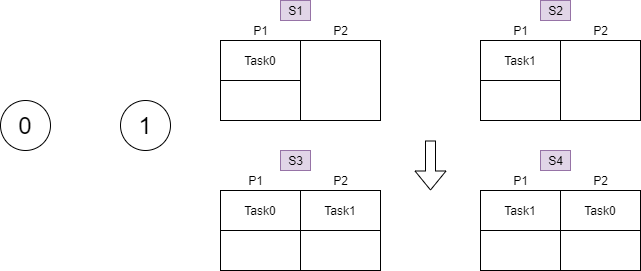

The diagram above was exported from draw.io. Its source (the exported page's mxGraphModel, read from the mxfile embedded in the PNG):
<mxGraphModel dx="1422" dy="737" grid="1" gridSize="10" guides="1" tooltips="1" connect="1" arrows="1" fold="1" page="1" pageScale="1" pageWidth="850" pageHeight="1100" background="#FFFFFF" math="0" shadow="0">
  <root>
    <mxCell id="0" />
    <mxCell id="1" parent="0" />
    <mxCell id="zSDLXW9cul64mHcxoHSE-3" value="&lt;font style=&quot;font-size: 24px&quot;&gt;0&lt;/font&gt;" style="ellipse;whiteSpace=wrap;html=1;aspect=fixed;" parent="1" vertex="1">
      <mxGeometry x="50" y="140" width="50" height="50" as="geometry" />
    </mxCell>
    <mxCell id="zSDLXW9cul64mHcxoHSE-4" value="&lt;span style=&quot;font-size: 24px&quot;&gt;1&lt;/span&gt;" style="ellipse;whiteSpace=wrap;html=1;aspect=fixed;" parent="1" vertex="1">
      <mxGeometry x="170" y="140" width="50" height="50" as="geometry" />
    </mxCell>
    <mxCell id="zSDLXW9cul64mHcxoHSE-16" value="" style="whiteSpace=wrap;html=1;aspect=fixed;" parent="1" vertex="1">
      <mxGeometry x="350" y="80" width="80" height="80" as="geometry" />
    </mxCell>
    <mxCell id="zSDLXW9cul64mHcxoHSE-17" value="" style="whiteSpace=wrap;html=1;aspect=fixed;" parent="1" vertex="1">
      <mxGeometry x="270" y="80" width="80" height="80" as="geometry" />
    </mxCell>
    <mxCell id="zSDLXW9cul64mHcxoHSE-18" value="Task0" style="rounded=0;whiteSpace=wrap;html=1;" parent="1" vertex="1">
      <mxGeometry x="270" y="80" width="80" height="40" as="geometry" />
    </mxCell>
    <mxCell id="zSDLXW9cul64mHcxoHSE-21" value="" style="whiteSpace=wrap;html=1;aspect=fixed;" parent="1" vertex="1">
      <mxGeometry x="530" y="80" width="80" height="80" as="geometry" />
    </mxCell>
    <mxCell id="zSDLXW9cul64mHcxoHSE-22" value="" style="whiteSpace=wrap;html=1;aspect=fixed;" parent="1" vertex="1">
      <mxGeometry x="610" y="80" width="80" height="80" as="geometry" />
    </mxCell>
    <mxCell id="zSDLXW9cul64mHcxoHSE-23" value="Task1" style="rounded=0;whiteSpace=wrap;html=1;" parent="1" vertex="1">
      <mxGeometry x="530" y="80" width="80" height="40" as="geometry" />
    </mxCell>
    <mxCell id="zSDLXW9cul64mHcxoHSE-25" value="" style="shape=flexArrow;endArrow=classic;html=1;" parent="1" edge="1">
      <mxGeometry width="50" height="50" relative="1" as="geometry">
        <mxPoint x="480" y="180" as="sourcePoint" />
        <mxPoint x="480" y="230" as="targetPoint" />
      </mxGeometry>
    </mxCell>
    <mxCell id="zSDLXW9cul64mHcxoHSE-26" value="P1" style="text;html=1;resizable=0;autosize=1;align=center;verticalAlign=middle;points=[];fillColor=none;strokeColor=none;rounded=0;" parent="1" vertex="1">
      <mxGeometry x="295" y="60" width="30" height="20" as="geometry" />
    </mxCell>
    <mxCell id="zSDLXW9cul64mHcxoHSE-27" value="P2" style="text;html=1;resizable=0;autosize=1;align=center;verticalAlign=middle;points=[];fillColor=none;strokeColor=none;rounded=0;" parent="1" vertex="1">
      <mxGeometry x="375" y="60" width="30" height="20" as="geometry" />
    </mxCell>
    <mxCell id="zSDLXW9cul64mHcxoHSE-28" value="P1" style="text;html=1;resizable=0;autosize=1;align=center;verticalAlign=middle;points=[];fillColor=none;strokeColor=none;rounded=0;" parent="1" vertex="1">
      <mxGeometry x="555" y="60" width="30" height="20" as="geometry" />
    </mxCell>
    <mxCell id="zSDLXW9cul64mHcxoHSE-29" value="P2" style="text;html=1;resizable=0;autosize=1;align=center;verticalAlign=middle;points=[];fillColor=none;strokeColor=none;rounded=0;" parent="1" vertex="1">
      <mxGeometry x="635" y="60" width="30" height="20" as="geometry" />
    </mxCell>
    <mxCell id="zSDLXW9cul64mHcxoHSE-30" value="S1" style="text;html=1;resizable=0;autosize=1;align=center;verticalAlign=middle;points=[];fillColor=#e1d5e7;strokeColor=#9673a6;rounded=0;" parent="1" vertex="1">
      <mxGeometry x="330" y="40" width="30" height="20" as="geometry" />
    </mxCell>
    <mxCell id="zSDLXW9cul64mHcxoHSE-32" value="S2" style="text;html=1;resizable=0;autosize=1;align=center;verticalAlign=middle;points=[];fillColor=#e1d5e7;strokeColor=#9673a6;rounded=0;" parent="1" vertex="1">
      <mxGeometry x="590" y="40" width="30" height="20" as="geometry" />
    </mxCell>
    <mxCell id="gosJgq6j_VAOebBVdQYn-1" value="" style="whiteSpace=wrap;html=1;aspect=fixed;" vertex="1" parent="1">
      <mxGeometry x="270" y="230" width="80" height="80" as="geometry" />
    </mxCell>
    <mxCell id="gosJgq6j_VAOebBVdQYn-3" value="" style="whiteSpace=wrap;html=1;aspect=fixed;" vertex="1" parent="1">
      <mxGeometry x="350" y="230" width="80" height="80" as="geometry" />
    </mxCell>
    <mxCell id="gosJgq6j_VAOebBVdQYn-4" value="Task0" style="rounded=0;whiteSpace=wrap;html=1;" vertex="1" parent="1">
      <mxGeometry x="270" y="230" width="80" height="40" as="geometry" />
    </mxCell>
    <mxCell id="gosJgq6j_VAOebBVdQYn-5" value="Task1" style="rounded=0;whiteSpace=wrap;html=1;" vertex="1" parent="1">
      <mxGeometry x="350" y="230" width="80" height="40" as="geometry" />
    </mxCell>
    <mxCell id="gosJgq6j_VAOebBVdQYn-6" value="S3" style="text;html=1;resizable=0;autosize=1;align=center;verticalAlign=middle;points=[];fillColor=#e1d5e7;strokeColor=#9673a6;rounded=0;" vertex="1" parent="1">
      <mxGeometry x="330" y="190" width="30" height="20" as="geometry" />
    </mxCell>
    <mxCell id="gosJgq6j_VAOebBVdQYn-7" value="" style="whiteSpace=wrap;html=1;aspect=fixed;" vertex="1" parent="1">
      <mxGeometry x="530" y="230" width="80" height="80" as="geometry" />
    </mxCell>
    <mxCell id="gosJgq6j_VAOebBVdQYn-8" value="Task1" style="rounded=0;whiteSpace=wrap;html=1;" vertex="1" parent="1">
      <mxGeometry x="530" y="230" width="80" height="40" as="geometry" />
    </mxCell>
    <mxCell id="gosJgq6j_VAOebBVdQYn-9" value="P1" style="text;html=1;resizable=0;autosize=1;align=center;verticalAlign=middle;points=[];fillColor=none;strokeColor=none;rounded=0;" vertex="1" parent="1">
      <mxGeometry x="555" y="210" width="30" height="20" as="geometry" />
    </mxCell>
    <mxCell id="gosJgq6j_VAOebBVdQYn-10" value="P1" style="text;html=1;resizable=0;autosize=1;align=center;verticalAlign=middle;points=[];fillColor=none;strokeColor=none;rounded=0;" vertex="1" parent="1">
      <mxGeometry x="290" y="210" width="30" height="20" as="geometry" />
    </mxCell>
    <mxCell id="gosJgq6j_VAOebBVdQYn-11" value="P2" style="text;html=1;resizable=0;autosize=1;align=center;verticalAlign=middle;points=[];fillColor=none;strokeColor=none;rounded=0;" vertex="1" parent="1">
      <mxGeometry x="375" y="210" width="30" height="20" as="geometry" />
    </mxCell>
    <mxCell id="gosJgq6j_VAOebBVdQYn-12" value="" style="whiteSpace=wrap;html=1;aspect=fixed;" vertex="1" parent="1">
      <mxGeometry x="610" y="230" width="80" height="80" as="geometry" />
    </mxCell>
    <mxCell id="gosJgq6j_VAOebBVdQYn-13" value="P2" style="text;html=1;resizable=0;autosize=1;align=center;verticalAlign=middle;points=[];fillColor=none;strokeColor=none;rounded=0;" vertex="1" parent="1">
      <mxGeometry x="635" y="210" width="30" height="20" as="geometry" />
    </mxCell>
    <mxCell id="gosJgq6j_VAOebBVdQYn-14" value="Task0" style="rounded=0;whiteSpace=wrap;html=1;" vertex="1" parent="1">
      <mxGeometry x="610" y="230" width="80" height="40" as="geometry" />
    </mxCell>
    <mxCell id="gosJgq6j_VAOebBVdQYn-15" value="S4" style="text;html=1;resizable=0;autosize=1;align=center;verticalAlign=middle;points=[];fillColor=#e1d5e7;strokeColor=#9673a6;rounded=0;" vertex="1" parent="1">
      <mxGeometry x="590" y="190" width="30" height="20" as="geometry" />
    </mxCell>
  </root>
</mxGraphModel>